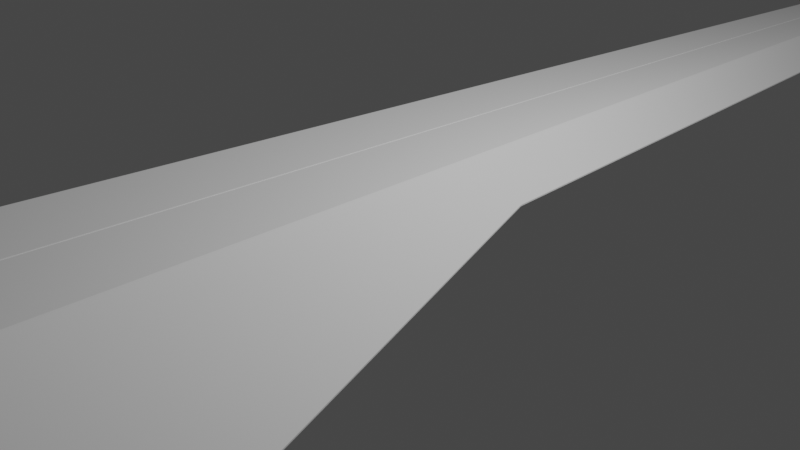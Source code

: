 # Source: ark_nova_v2_2.blend  (saved by Blender 2.80.41; exported with 4.5.12 LTS)
import bpy
from mathutils import Matrix  # noqa: F401  (used for matrix-valued properties, if any)

bpy.ops.wm.read_factory_settings(use_empty=True)
scene = bpy.context.scene
scene.name = 'Scene'

# ---- collections
col_collection = bpy.data.collections.new('Collection'); scene.collection.children.link(col_collection)

# ---- world
world_world = bpy.data.worlds.new('World'); scene.world = world_world
world_world.use_nodes = True; world_world.node_tree.nodes.clear()
_N = world_world.node_tree.nodes; _L = world_world.node_tree.links
n0 = _N.new('ShaderNodeOutputWorld'); n0.name = 'World Output'; n0.location = (300, 300)
n1 = _N.new('ShaderNodeBackground'); n1.name = 'Background'; n1.location = (10, 300)
n1.inputs[0].default_value = (0.05088, 0.05088, 0.05088, 1.0)
_L.new(n1.outputs[0], n0.inputs[0])
n0.is_active_output = True
world_world.color = (0.05088, 0.05088, 0.05088)
world_world.use_sun_shadow = False
world_world.sun_shadow_jitter_overblur = 0.0

# ---- cameras
cam_camera = bpy.data.cameras.new('Camera')
cam_camera.clip_end = 100.0
cam_camera.ortho_scale = 7.314
cam_camera.dof.focus_distance = 0.0
cam_camera.dof.aperture_fstop = 128.0

# ---- lights
light_light = bpy.data.lights.new('Light', 'POINT')
light_light.transmission_factor = 0.0
light_light.cutoff_distance = 30.0
light_light.energy = 1000.0
light_light.shadow_buffer_clip_start = 1.001
light_light.shadow_soft_size = 0.1
light_light.shadow_maximum_resolution = 0.006
light_light.use_absolute_resolution = True

# ---- meshes
me_plane = bpy.data.meshes.new('Plane')
me_plane.from_pydata([(0.5901, 9.65, 0.2386), (1.101, 0.03502, 0.5131), (1.146, -9.531, 1.2), (0.0, 9.818, 0.05733), (0.0, 0.09315, 0.05733), (0.4358, 0.09315, 0.05733), (0.2981, 9.618, 0.05733), (0.6225, -9.286, 0.7595), (0.6356, -8.025, 0.2163), (0.0, -8.032, 0.1951), (-1.192e-07, -9.629, 1.206), (0.0, -9.353, 0.7477), (1.8, -5.15, 0.2833), (0.6197, -5.504, -0.1951), (0.0, -5.536, -0.1915), (0.5673, -2.782, -0.1194), (1.583, -2.614, 0.285), (0.0, -2.717, -0.115), (1.623, -8.037, 0.6599), (0.9054, -9.405, 0.9605), (1.082, -5.273, 0.1549), (0.9686, -2.644, 0.1739), (1.023, -7.977, 0.5292), (0.0, -9.537, 1.023)], [], [(4, 5, 6, 3), (15, 5, 4, 17), (13, 15, 17, 14), (12, 16, 21, 20), (8, 13, 14, 9), (1, 21, 16), (8, 7, 19, 22), (15, 13, 20, 21), (13, 8, 22, 20), (0, 6, 5, 1), (18, 12, 20, 22), (5, 15, 21, 1), (19, 2, 18, 22), (23, 10, 2, 19), (7, 11, 23, 19)])
_uv = me_plane.uv_layers.new(name='UVMap')
_uv.uv.foreach_set('vector', [0.0, 0.0, 0.0, 0.0, 0.0, 0.0, 0.0, 0.0, 0.0, 0.0, 0.0, 0.0, 0.0, 0.0, 0.0, 0.0, 0.0, 0.0, 0.0, 0.0, 0.0, 0.0, 0.0, 0.0, 0.0, 0.0, 0.0, 0.0, 0.0, 0.0, 0.0, 0.0, 0.0, 0.0, 0.0, 0.0, 0.0, 0.0, 0.0, 0.0, 0.0, 0.0, 0.0, 0.0, 0.0, 0.0, 0.0, 0.0, 0.0, 0.0, 0.0, 0.0, 0.0, 0.0, 0.0, 0.0, 0.0, 0.0, 0.0, 0.0, 0.0, 0.0, 0.0, 0.0, 0.0, 0.0, 0.0, 0.0, 0.0, 0.0, 0.0, 0.0, 0.0, 0.0, 0.0, 0.0, 0.0, 0.0, 0.0, 0.0, 0.0, 0.0, 0.0, 0.0, 0.0, 0.0, 0.0, 0.0, 0.0, 0.0, 0.0, 0.0, 0.0, 0.0, 0.0, 0.0, 0.0, 0.0, 0.0, 0.0, 0.0, 0.0, 0.0, 0.0, 0.0, 0.0, 0.0, 0.0, 0.0, 0.0, 0.0, 0.0, 0.0, 0.0, 0.0, 0.0, 0.0, 0.0])
me_plane.use_remesh_preserve_volume = False
me_plane.use_remesh_preserve_attributes = False
me_plane.use_mirror_vertex_groups = False
me_plane.update()
me_plane_001 = bpy.data.meshes.new('Plane.001')
me_plane_001.from_pydata([(5.245e-06, -9.991, 1.221), (0.0, 10.03, 0.4088), (2.623e-06, 0.02015, 0.8148), (0.3674, 10.03, 0.4089), (0.7648, 0.02842, 0.8143), (3.904e-06, -4.985, 1.018), (0.9635, -4.972, 1.017), (1.201, 0.4271, 0.3944), (0.6557, 9.539, 0.1885), (2.72, -5.857, -0.4857), (2.129, -8.578, 0.2495), (1.162, -9.971, 1.22)], [], [(4, 3, 8, 7), (6, 4, 7, 9), (5, 2, 4, 6), (2, 1, 3, 4), (0, 5, 6, 11), (11, 6, 9, 10)])
_uv = me_plane_001.uv_layers.new(name='UVMap')
_uv.uv.foreach_set('vector', [0.5, 0.5035, 0.5, 5.513, 0.8991, 5.265, 1.167, 0.7012, 0.5, -2.001, 0.5, 0.5035, 1.167, 0.7012, 2.674, -2.217, 1.314e-05, -2.001, 2.712e-05, 0.5035, 0.5, 0.5035, 0.5, -2.001, 2.712e-05, 0.5035, 5.507e-05, 5.513, 0.5, 5.513, 0.5, 0.5035, -8.418e-07, -4.506, 1.314e-05, -2.001, 0.5, -2.001, 0.5, -4.506, 0.5, -4.506, 0.5, -2.001, 2.674, -2.217, 1.515, -3.496])
me_plane_001.use_remesh_preserve_volume = False
me_plane_001.use_remesh_preserve_attributes = False
me_plane_001.use_mirror_vertex_groups = False
me_plane_001.update()
me_plane_003 = bpy.data.meshes.new('Plane.003')
me_plane_003.from_pydata([(1.713e-08, 9.966, 0.4115), (2.623e-06, 0.02015, 0.8148), (0.37, 9.963, 0.4115), (0.7648, 0.02842, 0.8143), (1.181, -1.04, 0.5239), (0.6586, 9.477, 0.1906), (0.0, 9.446, 0.05733), (0.0, 0.09315, 0.05733), (0.4358, 0.09315, 0.05733), (0.4639, 9.446, 0.05733), (1.156, -9.815, 1.212), (0.0, -8.775, 0.6019), (-3.176e-06, -9.815, 1.216), (1.751, -8.775, 0.6019), (0.0, -1.04, 0.5239)], [], [(3, 4, 5, 2), (1, 3, 2, 0), (5, 4, 8, 9), (7, 6, 9, 8), (2, 5, 9), (0, 2, 9, 6), (10, 12, 11, 13), (4, 3, 10, 13), (3, 1, 12, 10), (7, 8, 4, 14), (11, 14, 4, 13)])
_uv = me_plane_003.uv_layers.new(name='UVMap')
_uv.uv.foreach_set('vector', [0.5, 0.5035, 0.878, 0.4421, 0.8998, 5.234, 0.5, 5.48, 2.712e-05, 0.5035, 0.5, 0.5035, 0.5, 5.48, 5.489e-05, 5.48, 0.8998, 5.234, 0.878, 0.4421, 0.0, 0.0, 0.0, 0.0, 0.0, 0.0, 0.0, 0.0, 0.0, 0.0, 0.0, 0.0, 0.5, 5.48, 0.8998, 5.234, 0.0, 0.0, 5.489e-05, 5.48, 0.5, 5.48, 0.0, 0.0, 0.0, 0.0, 0.007847, 0.007902, 4.256e-07, 0.007902, 0.0, 0.0, 0.0, 0.0, 0.0, 0.0, 0.5, 0.5035, 0.007847, 0.007902, 0.0, 0.0, 0.5, 0.5035, 2.712e-05, 0.5035, 4.256e-07, 0.007902, 0.007847, 0.007902, 0.0, 0.0, 0.0, 0.0, 0.878, 0.4421, 0.0, 0.0, 0.0, 0.0, 0.0, 0.0, 0.878, 0.4421, 0.0, 0.0])
me_plane_003.use_remesh_preserve_volume = False
me_plane_003.use_remesh_preserve_attributes = False
me_plane_003.use_mirror_vertex_groups = False
me_plane_003.update()

# ---- objects
ob_light = bpy.data.objects.new('Light', light_light)
ob_camera = bpy.data.objects.new('Camera', cam_camera)
ob_armor_bottom = bpy.data.objects.new('Armor Bottom', me_plane)
ob_armor_top = bpy.data.objects.new('Armor Top', me_plane_001)
ob_hull = bpy.data.objects.new('Hull', me_plane_003)

# ---- transforms, parenting, visibility, modifiers, constraints
ob_light.location = (4.076, 1.005, 5.904)
ob_light.rotation_euler = (0.6503, 0.05522, 1.866)
ob_light.lock_rotations_4d = False
ob_light.empty_display_type = 'ARROWS'
ob_light.color = (0.0, 0.0, 0.0, 0.0)
ob_light.lineart.crease_threshold = 0.0
ob_camera.location = (7.359, -6.926, 4.958)
ob_camera.rotation_euler = (1.109, 0.0, 0.8149)
ob_camera.lock_rotations_4d = False
ob_camera.empty_display_type = 'ARROWS'
ob_camera.color = (0.0, 0.0, 0.0, 0.0)
ob_camera.display_type = 'WIRE'
ob_camera.lineart.crease_threshold = 0.0
ob_armor_bottom.location = (0.0, 0.0, 0.0)
ob_armor_bottom.lineart.crease_threshold = 0.0
_m = ob_armor_bottom.modifiers.new('Mirror', 'MIRROR')
_m.use_mirror_merge = False
_m = ob_armor_bottom.modifiers.new('Solidify', 'SOLIDIFY')
_m.thickness = 0.05
_m.use_even_offset = True
_m.nonmanifold_thickness_mode = 'FIXED'
_m.nonmanifold_merge_threshold = 0.0003
_m = ob_armor_bottom.modifiers.new('Bevel', 'BEVEL')
_m.width = 0.01
_m.width_pct = 0.01
_m.limit_method = 'NONE'
ob_armor_top.location = (0.0, 0.0, 0.0)
ob_armor_top.lineart.crease_threshold = 0.0
_m = ob_armor_top.modifiers.new('Mirror', 'MIRROR')
_m.use_mirror_merge = False
_m = ob_armor_top.modifiers.new('Solidify', 'SOLIDIFY')
_m.thickness = 0.05
_m.nonmanifold_thickness_mode = 'FIXED'
_m.nonmanifold_merge_threshold = 0.0003
_m = ob_armor_top.modifiers.new('Bevel', 'BEVEL')
_m.width = 0.01
_m.width_pct = 0.01
_m.limit_method = 'NONE'
ob_hull.location = (0.0, 0.0, 0.0)
ob_hull.lineart.crease_threshold = 0.0
_m = ob_hull.modifiers.new('Mirror', 'MIRROR')
_m.use_mirror_merge = False

# ---- collection membership
col_collection.objects.link(ob_light)
col_collection.objects.link(ob_camera)
col_collection.objects.link(ob_armor_bottom)
col_collection.objects.link(ob_armor_top)
col_collection.objects.link(ob_hull)

# ---- scene / render settings (as saved in the file)
scene.camera = ob_camera
scene.frame_start = 1; scene.frame_end = 250; scene.frame_set(0)
scene.render.engine = 'BLENDER_EEVEE_NEXT'
scene.render.motion_blur_shutter = 1.0
scene.cycles.use_denoising = False
scene.cycles.samples = 128
scene.cycles.sampling_pattern = 'TABULATED_SOBOL'
scene.cycles.use_adaptive_sampling = False
scene.cycles.use_light_tree = False
scene.view_settings.view_transform = 'Filmic'
bpy.context.view_layer.update()
